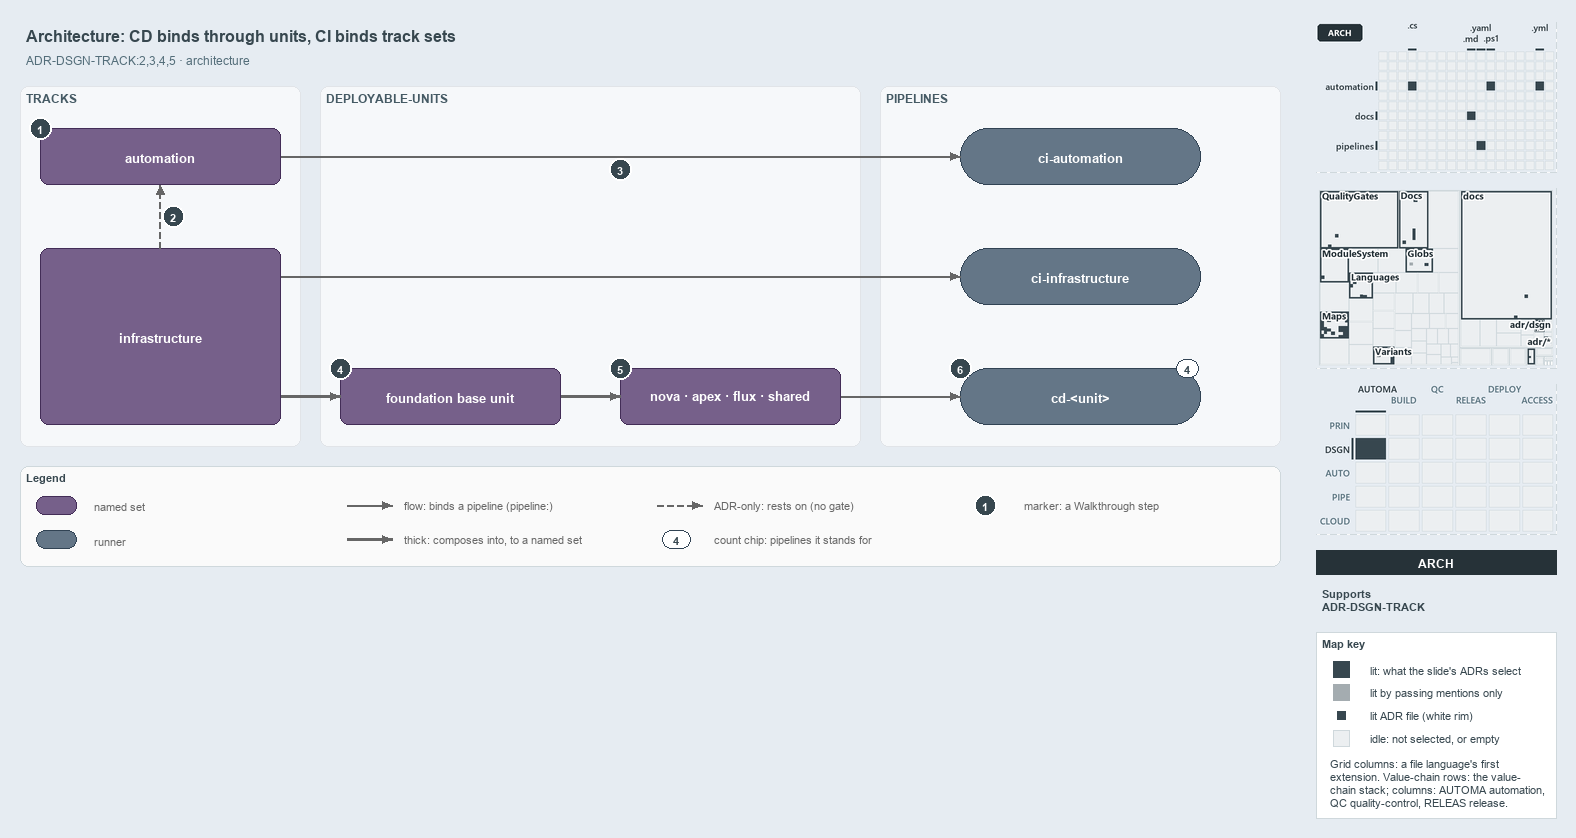

The diagram above was exported from draw.io. Its source (the exported page's mxGraphModel, read from the mxfile embedded in the PNG):
<mxGraphModel dx="1024" dy="768" grid="0" gridSize="10" guides="1" tooltips="1" connect="1" arrows="1" fold="1" page="1" pageScale="1" pageWidth="1572" pageHeight="600" background="#E6ECF2" math="0" shadow="0">
  <root>
    <mxCell id="0" />
    <mxCell id="1" parent="0" />
    <mxCell id="title" value="Architecture: CD binds through units, CI binds track sets" style="text;html=1;align=left;verticalAlign=middle;fontSize=16;fontStyle=1;fontColor=#37474F;" vertex="1" parent="1">
      <mxGeometry x="20" y="14" width="1260" height="30" as="geometry" />
    </mxCell>
    <mxCell id="subtitle" value="ADR-DSGN-TRACK:2,3,4,5 · architecture" style="text;html=1;align=left;verticalAlign=middle;fontSize=12;fontColor=#546E7A;" vertex="1" parent="1">
      <mxGeometry x="20" y="44" width="1240" height="20" as="geometry" />
    </mxCell>
    <mxCell id="band-tracks" value="TRACKS" style="rounded=1;html=1;arcSize=3;fillColor=#F6F8FA;strokeColor=#E1E4E8;verticalAlign=top;align=left;spacingLeft=8;fontStyle=1;fontSize=12;fontColor=#455A64;" vertex="1" parent="1">
      <mxGeometry x="20" y="80" width="280" height="360" as="geometry" />
    </mxCell>
    <mxCell id="band-units" value="DEPLOYABLE-UNITS" style="rounded=1;html=1;arcSize=3;fillColor=#F6F8FA;strokeColor=#E1E4E8;verticalAlign=top;align=left;spacingLeft=8;fontStyle=1;fontSize=12;fontColor=#455A64;" vertex="1" parent="1">
      <mxGeometry x="320" y="80" width="540" height="360" as="geometry" />
    </mxCell>
    <mxCell id="band-pipelines" value="PIPELINES" style="rounded=1;html=1;arcSize=3;fillColor=#F6F8FA;strokeColor=#E1E4E8;verticalAlign=top;align=left;spacingLeft=8;fontStyle=1;fontSize=12;fontColor=#455A64;" vertex="1" parent="1">
      <mxGeometry x="880" y="80" width="400" height="360" as="geometry" />
    </mxCell>
    <mxCell id="s-automation" value="&lt;b&gt;automation&lt;/b&gt;" style="rounded=1;whiteSpace=wrap;html=1;arcSize=20;fillColor=#76608a;strokeColor=#432d57;fontSize=13;fontColor=#FFFFFF;" vertex="1" parent="1">
      <mxGeometry x="40" y="122" width="240" height="56" as="geometry" />
    </mxCell>
    <mxCell id="s-infrastructure" value="&lt;b&gt;infrastructure&lt;/b&gt;" style="rounded=1;whiteSpace=wrap;html=1;arcSize=20;fillColor=#76608a;strokeColor=#432d57;fontSize=13;fontColor=#FFFFFF;" vertex="1" parent="1">
      <mxGeometry x="40" y="242" width="240" height="176" as="geometry" />
    </mxCell>
    <mxCell id="s-base" value="&lt;b&gt;foundation base unit&lt;/b&gt;" style="rounded=1;whiteSpace=wrap;html=1;arcSize=20;fillColor=#76608a;strokeColor=#432d57;fontSize=13;fontColor=#FFFFFF;" vertex="1" parent="1">
      <mxGeometry x="340" y="362" width="220" height="56" as="geometry" />
    </mxCell>
    <mxCell id="s-units" value="&lt;b&gt;nova · apex · flux · shared&lt;/b&gt;" style="rounded=1;whiteSpace=wrap;html=1;arcSize=20;fillColor=#76608a;strokeColor=#432d57;fontSize=13;fontColor=#FFFFFF;" vertex="1" parent="1">
      <mxGeometry x="620" y="362" width="220" height="56" as="geometry" />
    </mxCell>
    <mxCell id="r-ci-automation" value="&lt;b&gt;ci-automation&lt;/b&gt;" style="rounded=1;arcSize=50;whiteSpace=wrap;html=1;fillColor=#647687;strokeColor=#314354;fontSize=13;fontColor=#FFFFFF;" vertex="1" parent="1">
      <mxGeometry x="960" y="122" width="240" height="56" as="geometry" />
    </mxCell>
    <mxCell id="r-ci-infrastructure" value="&lt;b&gt;ci-infrastructure&lt;/b&gt;" style="rounded=1;arcSize=50;whiteSpace=wrap;html=1;fillColor=#647687;strokeColor=#314354;fontSize=13;fontColor=#FFFFFF;" vertex="1" parent="1">
      <mxGeometry x="960" y="242" width="240" height="56" as="geometry" />
    </mxCell>
    <mxCell id="r-cd-unit" value="&lt;b&gt;cd-&amp;lt;unit&amp;gt;&lt;/b&gt;" style="rounded=1;arcSize=50;whiteSpace=wrap;html=1;fillColor=#647687;strokeColor=#314354;fontSize=13;fontColor=#FFFFFF;" vertex="1" parent="1">
      <mxGeometry x="960" y="362" width="240" height="56" as="geometry" />
    </mxCell>
    <mxCell id="count-cd-unit" value="4" style="rounded=1;arcSize=50;whiteSpace=wrap;html=1;fillColor=#FFFFFF;strokeColor=#314354;fontColor=#37474F;fontStyle=1;fontSize=11;" vertex="1" parent="1">
      <mxGeometry x="1176" y="353" width="22" height="18" as="geometry" />
    </mxCell>
    <mxCell id="p-edge-infra-rests-on-automation-a" value="" style="text;html=1;strokeColor=none;fillColor=none;" vertex="1" parent="1">
      <mxGeometry x="160" y="242" width="1" height="1" as="geometry" />
    </mxCell>
    <mxCell id="p-edge-infra-rests-on-automation-b" value="" style="text;html=1;strokeColor=none;fillColor=none;" vertex="1" parent="1">
      <mxGeometry x="160" y="178" width="1" height="1" as="geometry" />
    </mxCell>
    <mxCell id="edge-infra-rests-on-automation" value="" style="edgeStyle=orthogonalEdgeStyle;rounded=1;html=1;fontSize=11;endArrow=block;strokeColor=#666666;dashed=1;" edge="1" parent="1" source="p-edge-infra-rests-on-automation-a" target="p-edge-infra-rests-on-automation-b">
      <mxGeometry relative="1" as="geometry" />
    </mxCell>
    <mxCell id="p-edge-automation-ci-a" value="" style="text;html=1;strokeColor=none;fillColor=none;" vertex="1" parent="1">
      <mxGeometry x="280" y="150" width="1" height="1" as="geometry" />
    </mxCell>
    <mxCell id="p-edge-automation-ci-b" value="" style="text;html=1;strokeColor=none;fillColor=none;" vertex="1" parent="1">
      <mxGeometry x="960" y="150" width="1" height="1" as="geometry" />
    </mxCell>
    <mxCell id="edge-automation-ci" value="" style="edgeStyle=orthogonalEdgeStyle;rounded=1;html=1;fontSize=11;endArrow=block;strokeColor=#666666;" edge="1" parent="1" source="p-edge-automation-ci-a" target="p-edge-automation-ci-b">
      <mxGeometry relative="1" as="geometry" />
    </mxCell>
    <mxCell id="p-edge-infrastructure-ci-a" value="" style="text;html=1;strokeColor=none;fillColor=none;" vertex="1" parent="1">
      <mxGeometry x="280" y="270" width="1" height="1" as="geometry" />
    </mxCell>
    <mxCell id="p-edge-infrastructure-ci-b" value="" style="text;html=1;strokeColor=none;fillColor=none;" vertex="1" parent="1">
      <mxGeometry x="960" y="270" width="1" height="1" as="geometry" />
    </mxCell>
    <mxCell id="edge-infrastructure-ci" value="" style="edgeStyle=orthogonalEdgeStyle;rounded=1;html=1;fontSize=11;endArrow=block;strokeColor=#666666;" edge="1" parent="1" source="p-edge-infrastructure-ci-a" target="p-edge-infrastructure-ci-b">
      <mxGeometry relative="1" as="geometry" />
    </mxCell>
    <mxCell id="p-edge-infrastructure-base-a" value="" style="text;html=1;strokeColor=none;fillColor=none;" vertex="1" parent="1">
      <mxGeometry x="280" y="390" width="1" height="1" as="geometry" />
    </mxCell>
    <mxCell id="p-edge-infrastructure-base-b" value="" style="text;html=1;strokeColor=none;fillColor=none;" vertex="1" parent="1">
      <mxGeometry x="340" y="390" width="1" height="1" as="geometry" />
    </mxCell>
    <mxCell id="edge-infrastructure-base" value="" style="edgeStyle=orthogonalEdgeStyle;rounded=1;html=1;fontSize=11;endArrow=block;strokeColor=#666666;strokeWidth=2.5;" edge="1" parent="1" source="p-edge-infrastructure-base-a" target="p-edge-infrastructure-base-b">
      <mxGeometry relative="1" as="geometry" />
    </mxCell>
    <mxCell id="p-edge-base-units-a" value="" style="text;html=1;strokeColor=none;fillColor=none;" vertex="1" parent="1">
      <mxGeometry x="560" y="390" width="1" height="1" as="geometry" />
    </mxCell>
    <mxCell id="p-edge-base-units-b" value="" style="text;html=1;strokeColor=none;fillColor=none;" vertex="1" parent="1">
      <mxGeometry x="620" y="390" width="1" height="1" as="geometry" />
    </mxCell>
    <mxCell id="edge-base-units" value="" style="edgeStyle=orthogonalEdgeStyle;rounded=1;html=1;fontSize=11;endArrow=block;strokeColor=#666666;strokeWidth=2.5;" edge="1" parent="1" source="p-edge-base-units-a" target="p-edge-base-units-b">
      <mxGeometry relative="1" as="geometry" />
    </mxCell>
    <mxCell id="p-edge-units-cd-a" value="" style="text;html=1;strokeColor=none;fillColor=none;" vertex="1" parent="1">
      <mxGeometry x="840" y="390" width="1" height="1" as="geometry" />
    </mxCell>
    <mxCell id="p-edge-units-cd-b" value="" style="text;html=1;strokeColor=none;fillColor=none;" vertex="1" parent="1">
      <mxGeometry x="960" y="390" width="1" height="1" as="geometry" />
    </mxCell>
    <mxCell id="edge-units-cd" value="" style="edgeStyle=orthogonalEdgeStyle;rounded=1;html=1;fontSize=11;endArrow=block;strokeColor=#666666;" edge="1" parent="1" source="p-edge-units-cd-a" target="p-edge-units-cd-b">
      <mxGeometry relative="1" as="geometry" />
    </mxCell>
    <mxCell id="mark-1" value="1" style="ellipse;html=1;fillColor=#37474F;strokeColor=#FFFFFF;strokeWidth=2;fontColor=#FFFFFF;fontStyle=1;fontSize=11;" vertex="1" parent="1">
      <mxGeometry x="29" y="111" width="22" height="22" as="geometry" />
    </mxCell>
    <mxCell id="mark-2" value="2" style="ellipse;html=1;fillColor=#37474F;strokeColor=#FFFFFF;strokeWidth=2;fontColor=#FFFFFF;fontStyle=1;fontSize=11;" vertex="1" parent="1">
      <mxGeometry x="162" y="199" width="22" height="22" as="geometry" />
    </mxCell>
    <mxCell id="mark-3" value="3" style="ellipse;html=1;fillColor=#37474F;strokeColor=#FFFFFF;strokeWidth=2;fontColor=#FFFFFF;fontStyle=1;fontSize=11;" vertex="1" parent="1">
      <mxGeometry x="609" y="152" width="22" height="22" as="geometry" />
    </mxCell>
    <mxCell id="mark-4" value="4" style="ellipse;html=1;fillColor=#37474F;strokeColor=#FFFFFF;strokeWidth=2;fontColor=#FFFFFF;fontStyle=1;fontSize=11;" vertex="1" parent="1">
      <mxGeometry x="329" y="351" width="22" height="22" as="geometry" />
    </mxCell>
    <mxCell id="mark-5" value="5" style="ellipse;html=1;fillColor=#37474F;strokeColor=#FFFFFF;strokeWidth=2;fontColor=#FFFFFF;fontStyle=1;fontSize=11;" vertex="1" parent="1">
      <mxGeometry x="609" y="351" width="22" height="22" as="geometry" />
    </mxCell>
    <mxCell id="mark-6" value="6" style="ellipse;html=1;fillColor=#37474F;strokeColor=#FFFFFF;strokeWidth=2;fontColor=#FFFFFF;fontStyle=1;fontSize=11;" vertex="1" parent="1">
      <mxGeometry x="949" y="351" width="22" height="22" as="geometry" />
    </mxCell>
    <mxCell id="legend" value="&lt;b&gt;Legend&lt;/b&gt;" style="rounded=1;whiteSpace=wrap;html=1;arcSize=6;fillColor=#FAFAFA;strokeColor=#CFD8DC;align=left;verticalAlign=top;spacing=8;fontSize=11;fontColor=#37474F;" vertex="1" parent="1">
      <mxGeometry x="20" y="460" width="1260" height="100" as="geometry" />
    </mxCell>
    <mxCell id="legend-1" value="" style="rounded=1;whiteSpace=wrap;html=1;arcSize=20;fillColor=#76608a;strokeColor=#432d57;fontColor=#FFFFFF;" vertex="1" parent="1">
      <mxGeometry x="36" y="490" width="40" height="18" as="geometry" />
    </mxCell>
    <mxCell id="legend-1-text" value="named set" style="text;html=1;align=left;verticalAlign=middle;fontSize=11;fontColor=#666666;" vertex="1" parent="1">
      <mxGeometry x="88" y="489" width="250" height="20" as="geometry" />
    </mxCell>
    <mxCell id="legend-2" value="" style="rounded=1;arcSize=50;whiteSpace=wrap;html=1;fillColor=#647687;strokeColor=#314354;fontColor=#FFFFFF;" vertex="1" parent="1">
      <mxGeometry x="36" y="524" width="40" height="18" as="geometry" />
    </mxCell>
    <mxCell id="legend-2-text" value="runner" style="text;html=1;align=left;verticalAlign=middle;fontSize=11;fontColor=#666666;" vertex="1" parent="1">
      <mxGeometry x="88" y="523" width="250" height="20" as="geometry" />
    </mxCell>
    <mxCell id="p-legend-3-a" value="" style="text;html=1;strokeColor=none;fillColor=none;" vertex="1" parent="1">
      <mxGeometry x="346" y="499" width="1" height="1" as="geometry" />
    </mxCell>
    <mxCell id="p-legend-3-b" value="" style="text;html=1;strokeColor=none;fillColor=none;" vertex="1" parent="1">
      <mxGeometry x="392" y="499" width="1" height="1" as="geometry" />
    </mxCell>
    <mxCell id="legend-3" value="" style="edgeStyle=orthogonalEdgeStyle;rounded=1;html=1;fontSize=11;endArrow=block;strokeColor=#666666;" edge="1" parent="1" source="p-legend-3-a" target="p-legend-3-b">
      <mxGeometry relative="1" as="geometry" />
    </mxCell>
    <mxCell id="legend-3-text" value="flow: binds a pipeline (pipeline:)" style="text;html=1;align=left;verticalAlign=middle;fontSize=11;fontColor=#666666;" vertex="1" parent="1">
      <mxGeometry x="398" y="489" width="250" height="20" as="geometry" />
    </mxCell>
    <mxCell id="p-legend-4-a" value="" style="text;html=1;strokeColor=none;fillColor=none;" vertex="1" parent="1">
      <mxGeometry x="346" y="533" width="1" height="1" as="geometry" />
    </mxCell>
    <mxCell id="p-legend-4-b" value="" style="text;html=1;strokeColor=none;fillColor=none;" vertex="1" parent="1">
      <mxGeometry x="392" y="533" width="1" height="1" as="geometry" />
    </mxCell>
    <mxCell id="legend-4" value="" style="edgeStyle=orthogonalEdgeStyle;rounded=1;html=1;fontSize=11;endArrow=block;strokeColor=#666666;strokeWidth=2.5;" edge="1" parent="1" source="p-legend-4-a" target="p-legend-4-b">
      <mxGeometry relative="1" as="geometry" />
    </mxCell>
    <mxCell id="legend-4-text" value="thick: composes into, to a named set" style="text;html=1;align=left;verticalAlign=middle;fontSize=11;fontColor=#666666;" vertex="1" parent="1">
      <mxGeometry x="398" y="523" width="250" height="20" as="geometry" />
    </mxCell>
    <mxCell id="p-legend-5-a" value="" style="text;html=1;strokeColor=none;fillColor=none;" vertex="1" parent="1">
      <mxGeometry x="656" y="499" width="1" height="1" as="geometry" />
    </mxCell>
    <mxCell id="p-legend-5-b" value="" style="text;html=1;strokeColor=none;fillColor=none;" vertex="1" parent="1">
      <mxGeometry x="702" y="499" width="1" height="1" as="geometry" />
    </mxCell>
    <mxCell id="legend-5" value="" style="edgeStyle=orthogonalEdgeStyle;rounded=1;html=1;fontSize=11;endArrow=block;strokeColor=#666666;dashed=1;" edge="1" parent="1" source="p-legend-5-a" target="p-legend-5-b">
      <mxGeometry relative="1" as="geometry" />
    </mxCell>
    <mxCell id="legend-5-text" value="ADR-only: rests on (no gate)" style="text;html=1;align=left;verticalAlign=middle;fontSize=11;fontColor=#666666;" vertex="1" parent="1">
      <mxGeometry x="708" y="489" width="250" height="20" as="geometry" />
    </mxCell>
    <mxCell id="legend-6" value="4" style="rounded=1;arcSize=50;whiteSpace=wrap;html=1;fillColor=#FFFFFF;strokeColor=#314354;fontColor=#37474F;fontStyle=1;fontSize=11;" vertex="1" parent="1">
      <mxGeometry x="662" y="524" width="28" height="18" as="geometry" />
    </mxCell>
    <mxCell id="legend-6-text" value="count chip: pipelines it stands for" style="text;html=1;align=left;verticalAlign=middle;fontSize=11;fontColor=#666666;" vertex="1" parent="1">
      <mxGeometry x="708" y="523" width="250" height="20" as="geometry" />
    </mxCell>
    <mxCell id="legend-7" value="1" style="ellipse;html=1;fillColor=#37474F;strokeColor=#FFFFFF;strokeWidth=2;fontColor=#FFFFFF;fontStyle=1;fontSize=11;" vertex="1" parent="1">
      <mxGeometry x="974" y="488" width="22" height="22" as="geometry" />
    </mxCell>
    <mxCell id="legend-7-text" value="marker: a Walkthrough step" style="text;html=1;align=left;verticalAlign=middle;fontSize=11;fontColor=#666666;" vertex="1" parent="1">
      <mxGeometry x="1018" y="489" width="230" height="20" as="geometry" />
    </mxCell>
    <mxCell id="minimap-grid" value="" style="shape=image;html=1;imageAspect=0;aspect=fixed;verticalLabelPosition=bottom;strokeColor=#CFD8DC;dashed=1;fillColor=#FAFAFA;image=data:image/png,(base64 omitted: 10396 chars);" vertex="1" parent="1">
      <mxGeometry x="1316" y="16" width="240" height="150" as="geometry" />
    </mxCell>
    <mxCell id="minimap-tree" value="" style="shape=image;html=1;imageAspect=0;aspect=fixed;verticalLabelPosition=bottom;strokeColor=#CFD8DC;dashed=1;fillColor=#FAFAFA;image=data:image/png,(base64 omitted: 28796 chars);" vertex="1" parent="1">
      <mxGeometry x="1316" y="182" width="240" height="180" as="geometry" />
    </mxCell>
    <mxCell id="minimap-chain" value="" style="shape=image;html=1;imageAspect=0;aspect=fixed;verticalLabelPosition=bottom;strokeColor=#CFD8DC;dashed=1;fillColor=#FAFAFA;image=data:image/png,(base64 omitted: 14172 chars);" vertex="1" parent="1">
      <mxGeometry x="1316" y="378" width="240" height="150" as="geometry" />
    </mxCell>
    <mxCell id="lens-badge" value="ARCH" style="rounded=0;whiteSpace=wrap;html=1;align=center;verticalAlign=middle;fontSize=12;fontStyle=1;fontColor=#FFFFFF;fillColor=#263238;strokeColor=none;" vertex="1" parent="1">
      <mxGeometry x="1316" y="544" width="240" height="24" as="geometry" />
    </mxCell>
    <mxCell id="supports" value="&lt;b&gt;Supports&lt;/b&gt;&lt;br&gt;ADR-DSGN-TRACK" style="text;html=1;whiteSpace=wrap;align=left;verticalAlign=top;fontSize=11;fontColor=#37474F;" vertex="1" parent="1">
      <mxGeometry x="1316" y="576" width="240" height="38" as="geometry" />
    </mxCell>
    <mxCell id="mapkey" value="&lt;b&gt;Map key&lt;/b&gt;" style="rounded=0;whiteSpace=wrap;html=1;align=left;verticalAlign=top;fontSize=11;fontColor=#37474F;fillColor=#FFFFFF;strokeColor=#CFD8DC;spacingLeft=8;spacingTop=2;" vertex="1" parent="1">
      <mxGeometry x="1316" y="626" width="240" height="186" as="geometry" />
    </mxCell>
    <mxCell id="mapkey-lit" value="" style="rounded=0;html=1;fillColor=#37474F;strokeColor=#37474F;" vertex="1" parent="1">
      <mxGeometry x="1333.0" y="655.0" width="16" height="16" as="geometry" />
    </mxCell>
    <mxCell id="mapkey-lit-text" value="lit: what the slide's ADRs select" style="text;html=1;align=left;verticalAlign=middle;fontSize=11;fontColor=#37474F;" vertex="1" parent="1">
      <mxGeometry x="1364" y="653" width="184" height="20" as="geometry" />
    </mxCell>
    <mxCell id="mapkey-touched" value="" style="rounded=0;html=1;fillColor=#A4ACB0;strokeColor=#A4ACB0;" vertex="1" parent="1">
      <mxGeometry x="1333.0" y="678.0" width="16" height="16" as="geometry" />
    </mxCell>
    <mxCell id="mapkey-touched-text" value="lit by passing mentions only" style="text;html=1;align=left;verticalAlign=middle;fontSize=11;fontColor=#37474F;" vertex="1" parent="1">
      <mxGeometry x="1364" y="676" width="184" height="20" as="geometry" />
    </mxCell>
    <mxCell id="mapkey-adr" value="" style="rounded=0;html=1;fillColor=#37474F;strokeColor=#FFFFFF;strokeWidth=2;" vertex="1" parent="1">
      <mxGeometry x="1335.0" y="703.0" width="12" height="12" as="geometry" />
    </mxCell>
    <mxCell id="mapkey-adr-text" value="lit ADR file (white rim)" style="text;html=1;align=left;verticalAlign=middle;fontSize=11;fontColor=#37474F;" vertex="1" parent="1">
      <mxGeometry x="1364" y="699" width="184" height="20" as="geometry" />
    </mxCell>
    <mxCell id="mapkey-idle" value="" style="rounded=0;html=1;fillColor=#ECEFF1;strokeColor=#CFD8DC;" vertex="1" parent="1">
      <mxGeometry x="1333.0" y="724.0" width="16" height="16" as="geometry" />
    </mxCell>
    <mxCell id="mapkey-idle-text" value="idle: not selected, or empty" style="text;html=1;align=left;verticalAlign=middle;fontSize=11;fontColor=#37474F;" vertex="1" parent="1">
      <mxGeometry x="1364" y="722" width="184" height="20" as="geometry" />
    </mxCell>
    <mxCell id="mapkey-codes" value="Grid columns: a file language's first&lt;br&gt;extension. Value-chain rows: the value-&lt;br&gt;chain stack; columns: AUTOMA automation,&lt;br&gt;QC quality-control, RELEAS release." style="text;html=1;align=left;verticalAlign=top;whiteSpace=wrap;fontSize=11;fontColor=#37474F;" vertex="1" parent="1">
      <mxGeometry x="1324" y="746" width="224" height="60" as="geometry" />
    </mxCell>
  </root>
</mxGraphModel>